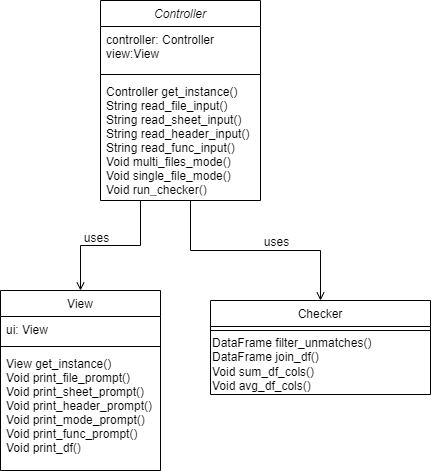

The diagram above was exported from draw.io. Its source (the exported page's mxGraphModel, read from the mxfile embedded in the PNG):
<mxGraphModel dx="1022" dy="436" grid="1" gridSize="10" guides="1" tooltips="1" connect="1" arrows="1" fold="1" page="1" pageScale="1" pageWidth="827" pageHeight="1169" math="0" shadow="0">
  <root>
    <mxCell id="WIyWlLk6GJQsqaUBKTNV-0" />
    <mxCell id="WIyWlLk6GJQsqaUBKTNV-1" parent="WIyWlLk6GJQsqaUBKTNV-0" />
    <mxCell id="zkfFHV4jXpPFQw0GAbJ--0" value="Controller" style="swimlane;fontStyle=2;align=center;verticalAlign=top;childLayout=stackLayout;horizontal=1;startSize=26;horizontalStack=0;resizeParent=1;resizeLast=0;collapsible=1;marginBottom=0;rounded=0;shadow=0;strokeWidth=1;" parent="WIyWlLk6GJQsqaUBKTNV-1" vertex="1">
      <mxGeometry x="220" y="70" width="160" height="200" as="geometry">
        <mxRectangle x="230" y="140" width="160" height="26" as="alternateBounds" />
      </mxGeometry>
    </mxCell>
    <mxCell id="zkfFHV4jXpPFQw0GAbJ--1" value="controller: Controller&#10;view:View" style="text;align=left;verticalAlign=top;spacingLeft=4;spacingRight=4;overflow=hidden;rotatable=0;points=[[0,0.5],[1,0.5]];portConstraint=eastwest;" parent="zkfFHV4jXpPFQw0GAbJ--0" vertex="1">
      <mxGeometry y="26" width="160" height="44" as="geometry" />
    </mxCell>
    <mxCell id="zkfFHV4jXpPFQw0GAbJ--4" value="" style="line;html=1;strokeWidth=1;align=left;verticalAlign=middle;spacingTop=-1;spacingLeft=3;spacingRight=3;rotatable=0;labelPosition=right;points=[];portConstraint=eastwest;" parent="zkfFHV4jXpPFQw0GAbJ--0" vertex="1">
      <mxGeometry y="70" width="160" height="8" as="geometry" />
    </mxCell>
    <mxCell id="zkfFHV4jXpPFQw0GAbJ--5" value="Controller get_instance()&#10;String read_file_input()&#10;String read_sheet_input()&#10;String read_header_input()&#10;String read_func_input()&#10;Void multi_files_mode()&#10;Void single_file_mode()&#10;Void run_checker()&#10;" style="text;align=left;verticalAlign=top;spacingLeft=4;spacingRight=4;overflow=hidden;rotatable=0;points=[[0,0.5],[1,0.5]];portConstraint=eastwest;" parent="zkfFHV4jXpPFQw0GAbJ--0" vertex="1">
      <mxGeometry y="78" width="160" height="112" as="geometry" />
    </mxCell>
    <mxCell id="zkfFHV4jXpPFQw0GAbJ--6" value="View" style="swimlane;fontStyle=0;align=center;verticalAlign=top;childLayout=stackLayout;horizontal=1;startSize=26;horizontalStack=0;resizeParent=1;resizeLast=0;collapsible=1;marginBottom=0;rounded=0;shadow=0;strokeWidth=1;" parent="WIyWlLk6GJQsqaUBKTNV-1" vertex="1">
      <mxGeometry x="120" y="360" width="160" height="180" as="geometry">
        <mxRectangle x="130" y="380" width="160" height="26" as="alternateBounds" />
      </mxGeometry>
    </mxCell>
    <mxCell id="zkfFHV4jXpPFQw0GAbJ--7" value="ui: View" style="text;align=left;verticalAlign=top;spacingLeft=4;spacingRight=4;overflow=hidden;rotatable=0;points=[[0,0.5],[1,0.5]];portConstraint=eastwest;" parent="zkfFHV4jXpPFQw0GAbJ--6" vertex="1">
      <mxGeometry y="26" width="160" height="26" as="geometry" />
    </mxCell>
    <mxCell id="zkfFHV4jXpPFQw0GAbJ--9" value="" style="line;html=1;strokeWidth=1;align=left;verticalAlign=middle;spacingTop=-1;spacingLeft=3;spacingRight=3;rotatable=0;labelPosition=right;points=[];portConstraint=eastwest;" parent="zkfFHV4jXpPFQw0GAbJ--6" vertex="1">
      <mxGeometry y="52" width="160" height="8" as="geometry" />
    </mxCell>
    <mxCell id="zkfFHV4jXpPFQw0GAbJ--11" value="View get_instance()&#10;Void print_file_prompt()&#10;Void print_sheet_prompt()&#10;Void print_header_prompt()&#10;Void print_mode_prompt()&#10;Void print_func_prompt()&#10;Void print_df()" style="text;align=left;verticalAlign=top;spacingLeft=4;spacingRight=4;overflow=hidden;rotatable=0;points=[[0,0.5],[1,0.5]];portConstraint=eastwest;" parent="zkfFHV4jXpPFQw0GAbJ--6" vertex="1">
      <mxGeometry y="60" width="160" height="110" as="geometry" />
    </mxCell>
    <mxCell id="zkfFHV4jXpPFQw0GAbJ--13" value="Checker" style="swimlane;fontStyle=0;align=center;verticalAlign=top;childLayout=stackLayout;horizontal=1;startSize=26;horizontalStack=0;resizeParent=1;resizeLast=0;collapsible=1;marginBottom=0;rounded=0;shadow=0;strokeWidth=1;" parent="WIyWlLk6GJQsqaUBKTNV-1" vertex="1">
      <mxGeometry x="330" y="370" width="220" height="94" as="geometry">
        <mxRectangle x="340" y="380" width="170" height="26" as="alternateBounds" />
      </mxGeometry>
    </mxCell>
    <mxCell id="zkfFHV4jXpPFQw0GAbJ--15" value="" style="line;html=1;strokeWidth=1;align=left;verticalAlign=middle;spacingTop=-1;spacingLeft=3;spacingRight=3;rotatable=0;labelPosition=right;points=[];portConstraint=eastwest;" parent="zkfFHV4jXpPFQw0GAbJ--13" vertex="1">
      <mxGeometry y="26" width="220" height="8" as="geometry" />
    </mxCell>
    <mxCell id="Bv8JD_s8jp-15-zgHIKI-3" value="DataFrame filter_unmatches()&lt;br&gt;&lt;div&gt;DataFrame join_df()&lt;/div&gt;&lt;div&gt;Void sum_df_cols()&lt;/div&gt;&lt;div&gt;Void avg_df_cols()&lt;/div&gt;" style="text;html=1;align=left;verticalAlign=middle;resizable=0;points=[];autosize=1;strokeColor=none;fillColor=none;" parent="zkfFHV4jXpPFQw0GAbJ--13" vertex="1">
      <mxGeometry y="34" width="220" height="60" as="geometry" />
    </mxCell>
    <mxCell id="zkfFHV4jXpPFQw0GAbJ--26" value="" style="endArrow=open;shadow=0;strokeWidth=1;rounded=0;endFill=1;edgeStyle=elbowEdgeStyle;elbow=vertical;entryX=0.5;entryY=0;entryDx=0;entryDy=0;exitX=0.25;exitY=1;exitDx=0;exitDy=0;" parent="WIyWlLk6GJQsqaUBKTNV-1" source="zkfFHV4jXpPFQw0GAbJ--0" target="zkfFHV4jXpPFQw0GAbJ--6" edge="1">
      <mxGeometry x="0.5" y="41" relative="1" as="geometry">
        <mxPoint x="270" y="260" as="sourcePoint" />
        <mxPoint x="540" y="192" as="targetPoint" />
        <mxPoint x="-40" y="32" as="offset" />
      </mxGeometry>
    </mxCell>
    <mxCell id="Bv8JD_s8jp-15-zgHIKI-0" value="" style="endArrow=open;shadow=0;strokeWidth=1;rounded=0;endFill=1;edgeStyle=elbowEdgeStyle;elbow=vertical;" parent="WIyWlLk6GJQsqaUBKTNV-1" target="zkfFHV4jXpPFQw0GAbJ--13" edge="1">
      <mxGeometry x="0.5" y="41" relative="1" as="geometry">
        <mxPoint x="310" y="270" as="sourcePoint" />
        <mxPoint x="270.32" y="355.35" as="targetPoint" />
        <mxPoint x="-40" y="32" as="offset" />
      </mxGeometry>
    </mxCell>
    <mxCell id="Bv8JD_s8jp-15-zgHIKI-1" value="uses" style="text;html=1;resizable=0;points=[];;align=center;verticalAlign=middle;labelBackgroundColor=none;rounded=0;shadow=0;strokeWidth=1;fontSize=12;" parent="Bv8JD_s8jp-15-zgHIKI-0" vertex="1" connectable="0">
      <mxGeometry x="0.5" y="49" relative="1" as="geometry">
        <mxPoint x="-38" y="40" as="offset" />
      </mxGeometry>
    </mxCell>
    <mxCell id="Bv8JD_s8jp-15-zgHIKI-4" value="uses" style="text;html=1;resizable=0;points=[];;align=center;verticalAlign=middle;labelBackgroundColor=none;rounded=0;shadow=0;strokeWidth=1;fontSize=12;" parent="WIyWlLk6GJQsqaUBKTNV-1" vertex="1" connectable="0">
      <mxGeometry x="220" y="310" as="geometry">
        <mxPoint x="-5" y="-3" as="offset" />
      </mxGeometry>
    </mxCell>
  </root>
</mxGraphModel>